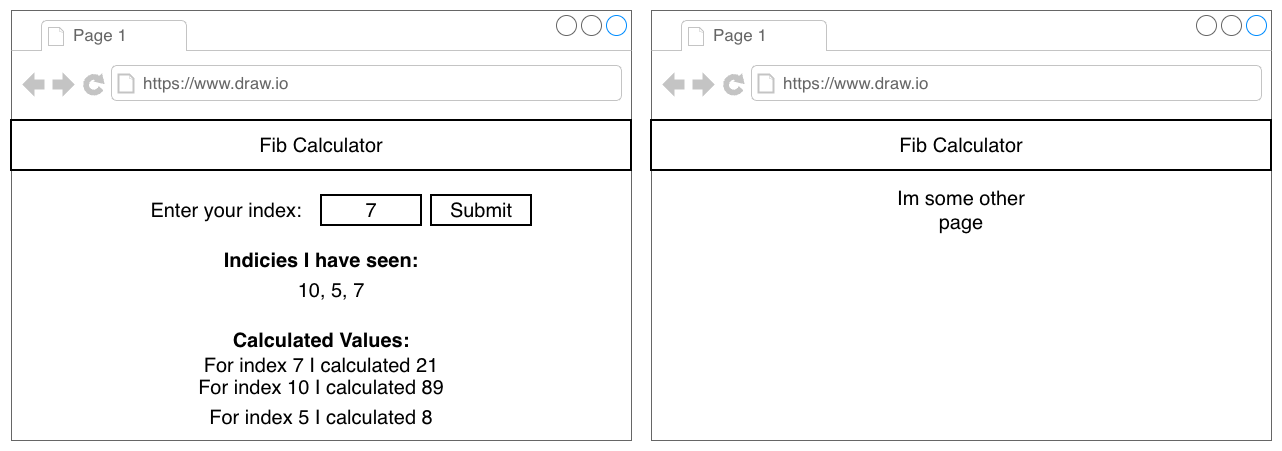

The diagram above was exported from draw.io. Its source (the exported page's mxGraphModel, read from the mxfile embedded in the PNG):
<mxGraphModel dx="1369" dy="648" grid="1" gridSize="10" guides="1" tooltips="1" connect="1" arrows="1" fold="1" page="1" pageScale="1" pageWidth="3300" pageHeight="4681" background="#ffffff" math="0" shadow="0">
  <root>
    <mxCell id="0" />
    <mxCell id="1" parent="0" />
    <mxCell id="2" parent="1" style="strokeWidth=1;shadow=0;dashed=0;align=center;html=1;shape=mxgraph.mockup.containers.browserWindow;rSize=0;fillColor=#ffffff;strokeColor=#666666;mainText=,;recursiveResize=0;fontSize=20;" value="" vertex="1">
      <mxGeometry height="430" width="620" x="310" y="110" as="geometry" />
    </mxCell>
    <mxCell id="3" parent="2" style="strokeWidth=1;shadow=0;dashed=0;align=center;html=1;shape=mxgraph.mockup.containers.anchor;fontSize=17;fontColor=#666666;align=left;" value="Page 1" vertex="1">
      <mxGeometry height="26" width="110" x="60" y="12" as="geometry" />
    </mxCell>
    <mxCell id="4" parent="2" style="strokeWidth=1;shadow=0;dashed=0;align=center;html=1;shape=mxgraph.mockup.containers.anchor;rSize=0;fontSize=17;fontColor=#666666;align=left;" value="https://www.draw.io" vertex="1">
      <mxGeometry height="26" width="250" x="130" y="60" as="geometry" />
    </mxCell>
    <mxCell id="5" parent="2" style="rounded=0;whiteSpace=wrap;html=1;strokeWidth=2;fontSize=20;align=center;" value="Fib Calculator" vertex="1">
      <mxGeometry height="50" width="620" y="110" as="geometry" />
    </mxCell>
    <mxCell id="6" parent="2" style="rounded=0;whiteSpace=wrap;html=1;strokeWidth=2;fontSize=20;align=center;" value="7" vertex="1">
      <mxGeometry height="30" width="100" x="310" y="185" as="geometry" />
    </mxCell>
    <mxCell id="7" parent="2" style="rounded=0;whiteSpace=wrap;html=1;strokeWidth=2;fontSize=20;align=center;" value="Submit" vertex="1">
      <mxGeometry height="30" width="100" x="420" y="185" as="geometry" />
    </mxCell>
    <mxCell id="8" parent="2" style="text;html=1;strokeColor=none;fillColor=none;align=center;verticalAlign=middle;whiteSpace=wrap;rounded=0;fontSize=20;" value="Enter your index:" vertex="1">
      <mxGeometry height="20" width="170" x="130" y="190" as="geometry" />
    </mxCell>
    <mxCell id="9" parent="2" style="text;html=1;strokeColor=none;fillColor=none;align=center;verticalAlign=middle;whiteSpace=wrap;rounded=0;fontSize=20;fontStyle=1" value="Indicies I have seen:" vertex="1">
      <mxGeometry height="20" width="210" x="205" y="240" as="geometry" />
    </mxCell>
    <mxCell id="10" parent="2" style="text;html=1;strokeColor=none;fillColor=none;align=center;verticalAlign=middle;whiteSpace=wrap;rounded=0;fontSize=20;fontStyle=1" value="Calculated Values:" vertex="1">
      <mxGeometry height="20" width="210" x="205" y="320" as="geometry" />
    </mxCell>
    <mxCell id="11" parent="2" style="text;html=1;strokeColor=none;fillColor=none;align=center;verticalAlign=middle;whiteSpace=wrap;rounded=0;fontSize=20;" value="For index 10 I calculated 89" vertex="1">
      <mxGeometry height="20" width="280" x="170" y="367" as="geometry" />
    </mxCell>
    <mxCell id="12" parent="2" style="text;html=1;strokeColor=none;fillColor=none;align=center;verticalAlign=middle;whiteSpace=wrap;rounded=0;fontSize=20;" value="For index 5 I calculated 8" vertex="1">
      <mxGeometry height="20" width="280" x="170" y="397" as="geometry" />
    </mxCell>
    <mxCell id="13" parent="2" style="text;html=1;strokeColor=none;fillColor=none;align=center;verticalAlign=middle;whiteSpace=wrap;rounded=0;fontSize=20;" value="10, 5, 7" vertex="1">
      <mxGeometry height="20" width="280" x="180" y="270" as="geometry" />
    </mxCell>
    <mxCell id="14" edge="1" parent="2" source="6" style="edgeStyle=orthogonalEdgeStyle;rounded=0;html=1;exitX=0.5;exitY=1;entryX=0.5;entryY=1;jettySize=auto;orthogonalLoop=1;strokeWidth=3;fontSize=32;" target="6">
      <mxGeometry relative="1" as="geometry" />
    </mxCell>
    <mxCell id="15" parent="2" style="text;html=1;strokeColor=none;fillColor=none;align=center;verticalAlign=middle;whiteSpace=wrap;rounded=0;fontSize=20;" value="For index 7 I calculated 21" vertex="1">
      <mxGeometry height="20" width="280" x="170" y="345" as="geometry" />
    </mxCell>
    <mxCell id="16" edge="1" parent="2" source="13" style="edgeStyle=orthogonalEdgeStyle;rounded=0;html=1;exitX=0.75;exitY=1;entryX=0.75;entryY=1;jettySize=auto;orthogonalLoop=1;strokeWidth=3;fontSize=32;" target="13">
      <mxGeometry relative="1" as="geometry" />
    </mxCell>
    <mxCell id="17" parent="1" style="strokeWidth=1;shadow=0;dashed=0;align=center;html=1;shape=mxgraph.mockup.containers.browserWindow;rSize=0;fillColor=#ffffff;strokeColor=#666666;mainText=,;recursiveResize=0;fontSize=20;" value="" vertex="1">
      <mxGeometry height="430" width="620" x="950" y="110" as="geometry" />
    </mxCell>
    <mxCell id="18" parent="17" style="strokeWidth=1;shadow=0;dashed=0;align=center;html=1;shape=mxgraph.mockup.containers.anchor;fontSize=17;fontColor=#666666;align=left;" value="Page 1" vertex="1">
      <mxGeometry height="26" width="110" x="60" y="12" as="geometry" />
    </mxCell>
    <mxCell id="19" parent="17" style="strokeWidth=1;shadow=0;dashed=0;align=center;html=1;shape=mxgraph.mockup.containers.anchor;rSize=0;fontSize=17;fontColor=#666666;align=left;" value="https://www.draw.io" vertex="1">
      <mxGeometry height="26" width="250" x="130" y="60" as="geometry" />
    </mxCell>
    <mxCell id="20" parent="17" style="rounded=0;whiteSpace=wrap;html=1;strokeWidth=2;fontSize=20;align=center;" value="Fib Calculator" vertex="1">
      <mxGeometry height="50" width="620" y="110" as="geometry" />
    </mxCell>
    <mxCell id="23" parent="17" style="text;html=1;strokeColor=none;fillColor=none;align=center;verticalAlign=middle;whiteSpace=wrap;rounded=0;fontSize=20;" value="Im some other page" vertex="1">
      <mxGeometry height="20" width="170" x="225" y="190" as="geometry" />
    </mxCell>
    <mxCell id="29" edge="1" parent="17" style="edgeStyle=orthogonalEdgeStyle;rounded=0;html=1;exitX=0.5;exitY=1;entryX=0.5;entryY=1;jettySize=auto;orthogonalLoop=1;strokeWidth=3;fontSize=32;">
      <mxGeometry relative="1" as="geometry">
        <mxPoint x="360" y="215" as="sourcePoint" />
        <mxPoint x="360" y="215" as="targetPoint" />
      </mxGeometry>
    </mxCell>
  </root>
</mxGraphModel>